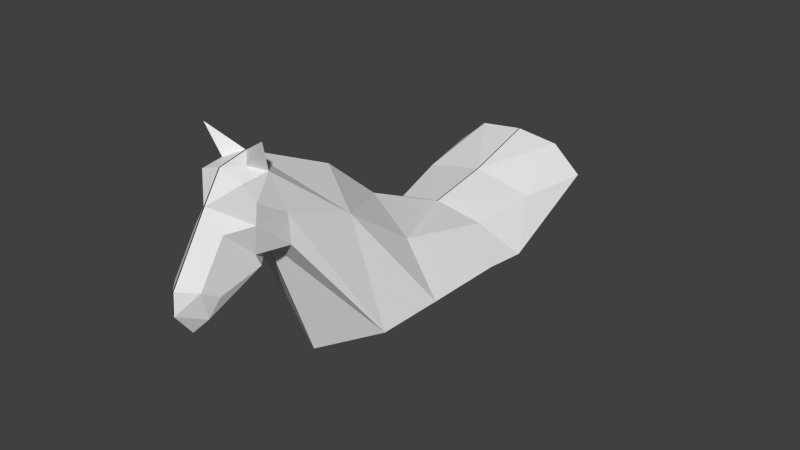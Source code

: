 # Source: horse.blend  (saved by Blender 2.67.0; exported with 4.5.12 LTS)
import bpy
from mathutils import Matrix  # noqa: F401  (used for matrix-valued properties, if any)

bpy.ops.wm.read_factory_settings(use_empty=True)
scene = bpy.context.scene
scene.name = 'Scene'

# ---- collections
col_collection_1 = bpy.data.collections.new('Collection 1'); scene.collection.children.link(col_collection_1)

# ---- world
world_world = bpy.data.worlds.new('World'); scene.world = world_world
world_world.color = (0.05088, 0.05088, 0.05088)
world_world.use_sun_shadow = False
world_world.sun_shadow_jitter_overblur = 0.0
world_world.cycles.sampling_method = 'MANUAL'
world_world.cycles.sample_map_resolution = 256

# ---- meshes
me_plane = bpy.data.meshes.new('Plane')
me_plane.from_pydata([(-0.002473, -0.2835, 0.7241), (-0.002473, -0.5464, 0.9466), (-0.002473, -0.9631, 1.141), (-0.002473, -1.091, 1.116), (-0.002473, 0.1494, 0.5259), (-0.002473, 0.4528, 0.5785), (-0.002473, 0.7845, 0.6756), (-0.002473, 1.051, 0.6027), (-0.002473, 1.128, 0.1942), (-0.002473, 0.1494, 0.5259), (-0.002473, 0.1494, 0.5259), (-0.002473, 0.1494, 0.5259), (-0.002473, 0.1494, 0.5259), (-0.002473, 1.128, 0.4288), (-0.002473, 0.1494, 0.5259), (-0.002473, -1.173, 0.9951), (-0.002473, -1.343, 0.7281), (-0.002473, -1.351, 0.6311), (-0.002473, -1.275, 0.5299), (-0.002473, -1.19, 0.5663), (-0.002473, -1.141, 0.6351), (-0.002473, -0.8943, 0.7484), (-0.002473, -0.6678, 0.1537), (-0.002473, -0.6637, 0.02832), (-0.002473, -0.5545, -0.1335), (-0.002473, -0.239, -0.1699), (-0.002473, -0.09335, -0.2184), (-0.002473, 0.1898, -0.2104), (-0.002473, 0.5822, -0.02427), (-0.002473, 0.9908, -0.01214), (-0.002473, 1.084, 0.05663), (-0.3057, -0.5627, 0.0957), (-0.1429, -0.9124, 0.9185), (-0.05902, -1.245, 0.5923), (-0.08437, -1.205, 0.6755), (-0.09822, -1.039, 0.7833), (-0.124, -1.051, 0.912), (-0.07072, -1.277, 0.7203), (-0.1117, -0.9631, 1.09), (-0.002473, -0.9631, 1.141), (-0.1334, -1.049, 1.003), (-0.105, -1.081, 1.079), (-0.07153, -1.159, 0.9003), (-0.135, -0.8943, 0.7776), (-0.2922, -0.5566, 0.2952), (-0.1666, -0.6049, 0.8036), (-0.2169, 0.1728, 0.4752), (-0.3284, 0.1166, 0.3173), (-0.1722, -0.273, 0.5632), (-0.3266, -0.273, 0.3217), (-0.1051, -1.02, 0.733), (-0.1487, -1.021, 1.23), (-0.0627, -1.021, 1.115), (-0.07829, -1.025, 0.6902), (-0.2045, 0.7845, 0.6503), (-0.3392, 0.7845, 0.5297), (-0.2746, 0.464, 0.5167), (-0.3311, 0.3269, 0.2961), (-0.3139, -0.05407, 0.0397), (-0.3111, 0.1786, 0.08707), (-0.002473, -0.2109, 0.09104), (0.3146, 0.557, 0.08516), (-0.3532, -0.05127, 0.2109)], [(3, 2), (2, 1), (0, 4), (4, 5), (6, 7), (7, 13), (10, 9), (11, 10), (12, 11), (14, 12), (4, 14), (23, 22), (24, 23), (25, 24), (26, 25), (27, 26), (28, 27), (29, 28), (30, 29), (8, 30), (13, 8), (23, 31), (2, 39), (26, 58), (27, 59), (25, 60), (28, 61), (58, 62)], [(41, 15, 3), (40, 15, 41), (15, 40, 36), (15, 36, 42), (51, 39, 38), (51, 38, 52), (41, 38, 40), (37, 15, 42), (37, 16, 15), (37, 42, 34), (42, 36, 35), (35, 34, 42), (37, 17, 16), (33, 18, 17), (33, 17, 37), (33, 37, 34), (40, 38, 32), (40, 32, 36), (39, 45, 1), (45, 39, 38), (45, 38, 32), (1, 45, 0), (0, 45, 48), (48, 45, 49), (45, 44, 49), (32, 44, 45), (44, 32, 43), (43, 36, 32), (36, 43, 35), (21, 44, 43), (22, 44, 21), (39, 51, 52), (38, 41, 52), (3, 39, 52), (3, 52, 41), (50, 34, 35), (34, 50, 33), (33, 19, 18), (50, 20, 33), (33, 20, 19), (35, 20, 50), (35, 21, 43), (21, 35, 50), (20, 53, 50), (50, 53, 21), (53, 20, 21), (14, 0, 48), (14, 48, 46), (46, 48, 47), (47, 48, 49), (14, 56, 5), (56, 14, 46), (56, 46, 57), (55, 57, 56), (57, 46, 47), (54, 5, 6), (54, 5, 56), (56, 54, 55)])
me_plane.use_remesh_preserve_volume = False
me_plane.use_remesh_preserve_attributes = False
me_plane.use_mirror_vertex_groups = False
me_plane.update()

# ---- objects
ob_plane = bpy.data.objects.new('Plane', me_plane)

# ---- transforms, parenting, visibility, modifiers, constraints
ob_plane.location = (0.0, 0.0, 0.0)
ob_plane.lineart.crease_threshold = 0.0
_m = ob_plane.modifiers.new('Mirror', 'MIRROR')

# ---- collection membership
col_collection_1.objects.link(ob_plane)

# ---- scene / render settings (as saved in the file)
scene.frame_start = 1; scene.frame_end = 250; scene.frame_set(1)
scene.render.engine = 'BLENDER_EEVEE_NEXT'
scene.render.image_settings.color_mode = 'RGB'
scene.render.image_settings.compression = 90
scene.render.resolution_percentage = 50
scene.render.dither_intensity = 0.0
scene.cycles.use_denoising = False
scene.cycles.samples = 10
scene.cycles.sampling_pattern = 'TABULATED_SOBOL'
scene.cycles.light_sampling_threshold = 0.0
scene.cycles.use_adaptive_sampling = False
scene.cycles.use_light_tree = False
scene.cycles.blur_glossy = 0.0
scene.cycles.volume_bounces = 1
scene.cycles.pixel_filter_type = 'GAUSSIAN'
scene.cycles.sample_clamp_indirect = 0.0
scene.view_settings.view_transform = 'Standard'
bpy.context.view_layer.update()

# ---- added for rendering (the .blend has no active camera and no usable light): camera, sun
cam_auto = bpy.data.cameras.new('AutoCamera')
cam_auto.lens = 50.0
cam_auto.sensor_width = 36.0
cam_auto.clip_end = 1000.0
ob_auto_camera = bpy.data.objects.new('AutoCamera', cam_auto)
scene.collection.objects.link(ob_auto_camera)
ob_auto_camera.location = (2.73638, -3.39522, 2.69503)
ob_auto_camera.rotation_euler = (1.09748, -7.21219e-08, 0.694738)
scene.camera = ob_auto_camera
light_auto_sun = bpy.data.lights.new('AutoSun', 'SUN')
light_auto_sun.energy = 3.0
light_auto_sun.angle = 0.0523599
ob_auto_sun = bpy.data.objects.new('AutoSun', light_auto_sun)
scene.collection.objects.link(ob_auto_sun)
ob_auto_sun.rotation_euler = (0.872665, 0.174533, 0.523599)
bpy.context.view_layer.update()
